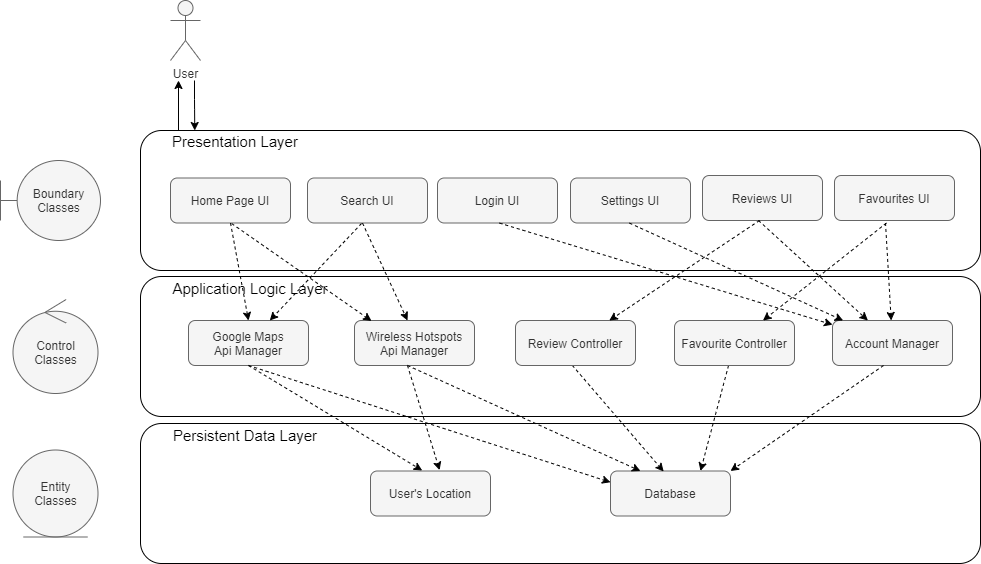

The diagram above was exported from draw.io. Its source (the exported page's mxGraphModel, read from the mxfile embedded in the PNG):
<mxGraphModel dx="1422" dy="794" grid="0" gridSize="10" guides="1" tooltips="1" connect="1" arrows="1" fold="1" page="0" pageScale="1" pageWidth="1100" pageHeight="850" math="0" shadow="0">
  <root>
    <mxCell id="0" />
    <mxCell id="1" parent="0" />
    <mxCell id="oO71Rztdlx-68Re7PeCJ-1" value="" style="rounded=1;whiteSpace=wrap;html=1;" parent="1" vertex="1">
      <mxGeometry x="190" y="150" width="840" height="140" as="geometry" />
    </mxCell>
    <mxCell id="oO71Rztdlx-68Re7PeCJ-2" value="" style="rounded=1;whiteSpace=wrap;html=1;" parent="1" vertex="1">
      <mxGeometry x="190" y="296" width="840" height="140" as="geometry" />
    </mxCell>
    <mxCell id="oO71Rztdlx-68Re7PeCJ-3" value="" style="rounded=1;whiteSpace=wrap;html=1;" parent="1" vertex="1">
      <mxGeometry x="190" y="443" width="840" height="140" as="geometry" />
    </mxCell>
    <mxCell id="oO71Rztdlx-68Re7PeCJ-4" value="Boundary Classes" style="shape=umlBoundary;whiteSpace=wrap;html=1;fillColor=#f5f5f5;strokeColor=#666666;fontColor=#333333;" parent="1" vertex="1">
      <mxGeometry x="50" y="180" width="100" height="80" as="geometry" />
    </mxCell>
    <mxCell id="oO71Rztdlx-68Re7PeCJ-5" value="Control Classes" style="ellipse;shape=umlControl;whiteSpace=wrap;html=1;fillColor=#f5f5f5;strokeColor=#666666;fontColor=#333333;" parent="1" vertex="1">
      <mxGeometry x="62.5" y="319" width="85" height="94" as="geometry" />
    </mxCell>
    <mxCell id="oO71Rztdlx-68Re7PeCJ-6" value="Entity&lt;br&gt;Classes" style="ellipse;shape=umlEntity;whiteSpace=wrap;html=1;fillColor=#f5f5f5;strokeColor=#666666;fontColor=#333333;" parent="1" vertex="1">
      <mxGeometry x="62.5" y="469.5" width="85" height="87" as="geometry" />
    </mxCell>
    <mxCell id="oO71Rztdlx-68Re7PeCJ-7" value="&lt;font style=&quot;font-size: 15px&quot;&gt;Presentation Layer&lt;/font&gt;" style="text;html=1;strokeColor=none;fillColor=none;align=center;verticalAlign=middle;whiteSpace=wrap;rounded=0;" parent="1" vertex="1">
      <mxGeometry x="220" y="151" width="130" height="20" as="geometry" />
    </mxCell>
    <mxCell id="oO71Rztdlx-68Re7PeCJ-8" value="&lt;font style=&quot;font-size: 15px&quot;&gt;Application Logic Layer&lt;/font&gt;" style="text;html=1;strokeColor=none;fillColor=none;align=center;verticalAlign=middle;whiteSpace=wrap;rounded=0;" parent="1" vertex="1">
      <mxGeometry x="220" y="298" width="160" height="20" as="geometry" />
    </mxCell>
    <mxCell id="oO71Rztdlx-68Re7PeCJ-9" value="&lt;font style=&quot;font-size: 15px&quot;&gt;Persistent Data Layer&lt;/font&gt;" style="text;html=1;strokeColor=none;fillColor=none;align=center;verticalAlign=middle;whiteSpace=wrap;rounded=0;" parent="1" vertex="1">
      <mxGeometry x="220" y="445" width="150" height="20" as="geometry" />
    </mxCell>
    <mxCell id="QNMzyHl2tTcUiasgN28y-1" value="Home Page UI" style="rounded=1;whiteSpace=wrap;html=1;fillColor=#f5f5f5;strokeColor=#666666;fontColor=#333333;" parent="1" vertex="1">
      <mxGeometry x="220" y="197.5" width="120" height="45" as="geometry" />
    </mxCell>
    <mxCell id="QNMzyHl2tTcUiasgN28y-2" value="Favourites UI" style="rounded=1;whiteSpace=wrap;html=1;fillColor=#f5f5f5;strokeColor=#666666;fontColor=#333333;" parent="1" vertex="1">
      <mxGeometry x="884" y="195" width="120" height="45" as="geometry" />
    </mxCell>
    <mxCell id="QNMzyHl2tTcUiasgN28y-3" value="Search UI" style="rounded=1;whiteSpace=wrap;html=1;fillColor=#f5f5f5;strokeColor=#666666;fontColor=#333333;" parent="1" vertex="1">
      <mxGeometry x="357" y="197.5" width="120" height="45" as="geometry" />
    </mxCell>
    <mxCell id="QNMzyHl2tTcUiasgN28y-5" value="Settings UI" style="rounded=1;whiteSpace=wrap;html=1;fillColor=#f5f5f5;strokeColor=#666666;fontColor=#333333;" parent="1" vertex="1">
      <mxGeometry x="620" y="197.5" width="120" height="45" as="geometry" />
    </mxCell>
    <mxCell id="QNMzyHl2tTcUiasgN28y-7" value="Google Maps&lt;br&gt;Api Manager" style="rounded=1;whiteSpace=wrap;html=1;fillColor=#f5f5f5;strokeColor=#666666;fontColor=#333333;" parent="1" vertex="1">
      <mxGeometry x="238" y="340" width="120" height="45" as="geometry" />
    </mxCell>
    <mxCell id="QNMzyHl2tTcUiasgN28y-8" value="Wireless Hotspots&lt;br&gt;Api Manager" style="rounded=1;whiteSpace=wrap;html=1;fillColor=#f5f5f5;strokeColor=#666666;fontColor=#333333;" parent="1" vertex="1">
      <mxGeometry x="404" y="340" width="120" height="45" as="geometry" />
    </mxCell>
    <mxCell id="QNMzyHl2tTcUiasgN28y-9" value="Account Manager" style="rounded=1;whiteSpace=wrap;html=1;fillColor=#f5f5f5;strokeColor=#666666;fontColor=#333333;" parent="1" vertex="1">
      <mxGeometry x="882" y="340" width="120" height="45" as="geometry" />
    </mxCell>
    <mxCell id="QNMzyHl2tTcUiasgN28y-11" value="User's Location" style="rounded=1;whiteSpace=wrap;html=1;fillColor=#f5f5f5;strokeColor=#666666;fontColor=#333333;" parent="1" vertex="1">
      <mxGeometry x="420" y="490.5" width="120" height="45" as="geometry" />
    </mxCell>
    <mxCell id="QNMzyHl2tTcUiasgN28y-12" value="Database" style="rounded=1;whiteSpace=wrap;html=1;fillColor=#f5f5f5;strokeColor=#666666;fontColor=#333333;" parent="1" vertex="1">
      <mxGeometry x="660" y="490.5" width="120" height="45" as="geometry" />
    </mxCell>
    <mxCell id="QNMzyHl2tTcUiasgN28y-20" value="" style="endArrow=classic;html=1;exitX=0.5;exitY=1;exitDx=0;exitDy=0;entryX=0.5;entryY=0;entryDx=0;entryDy=0;dashed=1;" parent="1" source="QNMzyHl2tTcUiasgN28y-1" target="QNMzyHl2tTcUiasgN28y-7" edge="1">
      <mxGeometry width="50" height="50" relative="1" as="geometry">
        <mxPoint x="520" y="390" as="sourcePoint" />
        <mxPoint x="570" y="340" as="targetPoint" />
      </mxGeometry>
    </mxCell>
    <mxCell id="QNMzyHl2tTcUiasgN28y-21" value="" style="endArrow=classic;html=1;entryX=0.142;entryY=0.011;entryDx=0;entryDy=0;exitX=0.51;exitY=1.013;exitDx=0;exitDy=0;exitPerimeter=0;dashed=1;entryPerimeter=0;" parent="1" source="QNMzyHl2tTcUiasgN28y-1" target="QNMzyHl2tTcUiasgN28y-8" edge="1">
      <mxGeometry width="50" height="50" relative="1" as="geometry">
        <mxPoint x="280" y="244" as="sourcePoint" />
        <mxPoint x="370" y="353.5" as="targetPoint" />
      </mxGeometry>
    </mxCell>
    <mxCell id="QNMzyHl2tTcUiasgN28y-42" value="" style="endArrow=classic;html=1;exitX=0.5;exitY=1;exitDx=0;exitDy=0;entryX=0;entryY=0.25;entryDx=0;entryDy=0;dashed=1;" parent="1" source="QNMzyHl2tTcUiasgN28y-7" target="QNMzyHl2tTcUiasgN28y-12" edge="1">
      <mxGeometry width="50" height="50" relative="1" as="geometry">
        <mxPoint x="360" y="389.9999999999999" as="sourcePoint" />
        <mxPoint x="440" y="491" as="targetPoint" />
      </mxGeometry>
    </mxCell>
    <mxCell id="QNMzyHl2tTcUiasgN28y-44" value="" style="endArrow=classic;html=1;exitX=0.5;exitY=1;exitDx=0;exitDy=0;dashed=1;entryX=0.431;entryY=-0.011;entryDx=0;entryDy=0;entryPerimeter=0;" parent="1" source="QNMzyHl2tTcUiasgN28y-7" target="QNMzyHl2tTcUiasgN28y-11" edge="1">
      <mxGeometry width="50" height="50" relative="1" as="geometry">
        <mxPoint x="360" y="388.5" as="sourcePoint" />
        <mxPoint x="302.7530364372469" y="489.5" as="targetPoint" />
      </mxGeometry>
    </mxCell>
    <mxCell id="QNMzyHl2tTcUiasgN28y-45" value="" style="endArrow=classic;html=1;exitX=0.473;exitY=0.996;exitDx=0;exitDy=0;dashed=1;entryX=0.443;entryY=0.011;entryDx=0;entryDy=0;entryPerimeter=0;exitPerimeter=0;" parent="1" source="sd9pwGryasJ_QbZlr7c1-5" target="QNMzyHl2tTcUiasgN28y-12" edge="1">
      <mxGeometry width="50" height="50" relative="1" as="geometry">
        <mxPoint x="610" y="388.5" as="sourcePoint" />
        <mxPoint x="660" y="489.5" as="targetPoint" />
      </mxGeometry>
    </mxCell>
    <mxCell id="0vyZKgfNvBiRP0mTJR7i-1" value="User" style="shape=umlActor;verticalLabelPosition=bottom;labelBackgroundColor=#ffffff;verticalAlign=top;html=1;outlineConnect=0;fillColor=#f5f5f5;strokeColor=#666666;fontColor=#333333;" parent="1" vertex="1">
      <mxGeometry x="220" y="20" width="30" height="60" as="geometry" />
    </mxCell>
    <mxCell id="0vyZKgfNvBiRP0mTJR7i-3" value="" style="endArrow=classic;html=1;entryX=0.563;entryY=0.026;entryDx=0;entryDy=0;entryPerimeter=0;dashed=1;" parent="1" source="sd9pwGryasJ_QbZlr7c1-6" edge="1">
      <mxGeometry width="50" height="50" relative="1" as="geometry">
        <mxPoint x="822.44" y="388.33000000000004" as="sourcePoint" />
        <mxPoint x="750" y="490.5" as="targetPoint" />
      </mxGeometry>
    </mxCell>
    <mxCell id="0vyZKgfNvBiRP0mTJR7i-4" value="" style="endArrow=classic;html=1;" parent="1" edge="1">
      <mxGeometry width="50" height="50" relative="1" as="geometry">
        <mxPoint x="228" y="150" as="sourcePoint" />
        <mxPoint x="228" y="100" as="targetPoint" />
      </mxGeometry>
    </mxCell>
    <mxCell id="0vyZKgfNvBiRP0mTJR7i-5" value="" style="endArrow=classic;html=1;entryX=0.102;entryY=0.04;entryDx=0;entryDy=0;entryPerimeter=0;" parent="1" edge="1">
      <mxGeometry width="50" height="50" relative="1" as="geometry">
        <mxPoint x="244" y="100" as="sourcePoint" />
        <mxPoint x="244.26" y="150" as="targetPoint" />
        <Array as="points">
          <mxPoint x="244" y="119" />
        </Array>
      </mxGeometry>
    </mxCell>
    <mxCell id="pM9Q2npGrSbszaixzlCB-2" value="Reviews UI" style="rounded=1;whiteSpace=wrap;html=1;fillColor=#f5f5f5;strokeColor=#666666;fontColor=#333333;" parent="1" vertex="1">
      <mxGeometry x="752" y="195" width="120" height="45" as="geometry" />
    </mxCell>
    <mxCell id="pM9Q2npGrSbszaixzlCB-3" value="Login UI" style="rounded=1;whiteSpace=wrap;html=1;fillColor=#f5f5f5;strokeColor=#666666;fontColor=#333333;" parent="1" vertex="1">
      <mxGeometry x="487" y="197.5" width="120" height="45" as="geometry" />
    </mxCell>
    <mxCell id="sd9pwGryasJ_QbZlr7c1-5" value="Review Controller" style="rounded=1;whiteSpace=wrap;html=1;fillColor=#f5f5f5;strokeColor=#666666;fontColor=#333333;" parent="1" vertex="1">
      <mxGeometry x="565" y="340" width="120" height="45" as="geometry" />
    </mxCell>
    <mxCell id="sd9pwGryasJ_QbZlr7c1-6" value="Favourite Controller" style="rounded=1;whiteSpace=wrap;html=1;fillColor=#f5f5f5;strokeColor=#666666;fontColor=#333333;" parent="1" vertex="1">
      <mxGeometry x="724" y="340" width="120" height="45" as="geometry" />
    </mxCell>
    <mxCell id="sd9pwGryasJ_QbZlr7c1-7" value="" style="endArrow=classic;html=1;entryX=0.442;entryY=0;entryDx=0;entryDy=0;exitX=0.51;exitY=1.013;exitDx=0;exitDy=0;exitPerimeter=0;dashed=1;entryPerimeter=0;" parent="1" target="QNMzyHl2tTcUiasgN28y-8" edge="1">
      <mxGeometry width="50" height="50" relative="1" as="geometry">
        <mxPoint x="412.00000000000006" y="242.59500000000003" as="sourcePoint" />
        <mxPoint x="551.8399999999999" y="340.0049999999999" as="targetPoint" />
      </mxGeometry>
    </mxCell>
    <mxCell id="sd9pwGryasJ_QbZlr7c1-9" value="" style="endArrow=classic;html=1;exitX=0.51;exitY=1.013;exitDx=0;exitDy=0;exitPerimeter=0;dashed=1;" parent="1" target="QNMzyHl2tTcUiasgN28y-9" edge="1">
      <mxGeometry width="50" height="50" relative="1" as="geometry">
        <mxPoint x="549" y="242.59500000000003" as="sourcePoint" />
        <mxPoint x="594.04" y="340" as="targetPoint" />
      </mxGeometry>
    </mxCell>
    <mxCell id="sd9pwGryasJ_QbZlr7c1-10" value="" style="endArrow=classic;html=1;exitX=0.51;exitY=1.013;exitDx=0;exitDy=0;exitPerimeter=0;dashed=1;" parent="1" target="QNMzyHl2tTcUiasgN28y-9" edge="1">
      <mxGeometry width="50" height="50" relative="1" as="geometry">
        <mxPoint x="678.96" y="242.59500000000003" as="sourcePoint" />
        <mxPoint x="724" y="340" as="targetPoint" />
      </mxGeometry>
    </mxCell>
    <mxCell id="sd9pwGryasJ_QbZlr7c1-11" value="" style="endArrow=classic;html=1;exitX=0.45;exitY=1.011;exitDx=0;exitDy=0;exitPerimeter=0;dashed=1;" parent="1" source="QNMzyHl2tTcUiasgN28y-3" target="QNMzyHl2tTcUiasgN28y-7" edge="1">
      <mxGeometry width="50" height="50" relative="1" as="geometry">
        <mxPoint x="424" y="236.99500000000003" as="sourcePoint" />
        <mxPoint x="469.03999999999996" y="334.4" as="targetPoint" />
      </mxGeometry>
    </mxCell>
    <mxCell id="sd9pwGryasJ_QbZlr7c1-12" value="" style="endArrow=classic;html=1;exitX=0.51;exitY=1.013;exitDx=0;exitDy=0;exitPerimeter=0;dashed=1;" parent="1" target="sd9pwGryasJ_QbZlr7c1-5" edge="1">
      <mxGeometry width="50" height="50" relative="1" as="geometry">
        <mxPoint x="809" y="239.99500000000003" as="sourcePoint" />
        <mxPoint x="854.04" y="337.4" as="targetPoint" />
      </mxGeometry>
    </mxCell>
    <mxCell id="sd9pwGryasJ_QbZlr7c1-13" value="" style="endArrow=classic;html=1;exitX=0.51;exitY=1.013;exitDx=0;exitDy=0;exitPerimeter=0;dashed=1;" parent="1" target="QNMzyHl2tTcUiasgN28y-9" edge="1">
      <mxGeometry width="50" height="50" relative="1" as="geometry">
        <mxPoint x="808" y="239.99500000000003" as="sourcePoint" />
        <mxPoint x="853.04" y="337.4" as="targetPoint" />
      </mxGeometry>
    </mxCell>
    <mxCell id="sd9pwGryasJ_QbZlr7c1-14" value="" style="endArrow=classic;html=1;exitX=0.51;exitY=1.013;exitDx=0;exitDy=0;exitPerimeter=0;dashed=1;" parent="1" target="QNMzyHl2tTcUiasgN28y-9" edge="1">
      <mxGeometry width="50" height="50" relative="1" as="geometry">
        <mxPoint x="935" y="242.49500000000003" as="sourcePoint" />
        <mxPoint x="980.04" y="339.9" as="targetPoint" />
      </mxGeometry>
    </mxCell>
    <mxCell id="sd9pwGryasJ_QbZlr7c1-15" value="" style="endArrow=classic;html=1;exitX=0.51;exitY=1.013;exitDx=0;exitDy=0;exitPerimeter=0;dashed=1;" parent="1" target="sd9pwGryasJ_QbZlr7c1-6" edge="1">
      <mxGeometry width="50" height="50" relative="1" as="geometry">
        <mxPoint x="936" y="242.49500000000003" as="sourcePoint" />
        <mxPoint x="981.04" y="339.9" as="targetPoint" />
      </mxGeometry>
    </mxCell>
    <mxCell id="sd9pwGryasJ_QbZlr7c1-16" value="" style="endArrow=classic;html=1;exitX=0.473;exitY=0.996;exitDx=0;exitDy=0;dashed=1;exitPerimeter=0;entryX=0.25;entryY=0;entryDx=0;entryDy=0;" parent="1" target="QNMzyHl2tTcUiasgN28y-12" edge="1">
      <mxGeometry width="50" height="50" relative="1" as="geometry">
        <mxPoint x="457.0000000000002" y="384.99999999999994" as="sourcePoint" />
        <mxPoint x="548.4000000000001" y="491.1750000000001" as="targetPoint" />
      </mxGeometry>
    </mxCell>
    <mxCell id="sd9pwGryasJ_QbZlr7c1-17" value="" style="endArrow=classic;html=1;exitX=0.473;exitY=0.996;exitDx=0;exitDy=0;dashed=1;entryX=0.576;entryY=-0.019;entryDx=0;entryDy=0;entryPerimeter=0;exitPerimeter=0;" parent="1" target="QNMzyHl2tTcUiasgN28y-11" edge="1">
      <mxGeometry width="50" height="50" relative="1" as="geometry">
        <mxPoint x="457.0000000000002" y="384.99999999999994" as="sourcePoint" />
        <mxPoint x="548.4000000000001" y="491.1750000000001" as="targetPoint" />
      </mxGeometry>
    </mxCell>
    <mxCell id="sd9pwGryasJ_QbZlr7c1-18" value="" style="endArrow=classic;html=1;entryX=1;entryY=0;entryDx=0;entryDy=0;dashed=1;" parent="1" target="QNMzyHl2tTcUiasgN28y-12" edge="1">
      <mxGeometry width="50" height="50" relative="1" as="geometry">
        <mxPoint x="933.0234374999998" y="385" as="sourcePoint" />
        <mxPoint x="905" y="490.5" as="targetPoint" />
      </mxGeometry>
    </mxCell>
  </root>
</mxGraphModel>